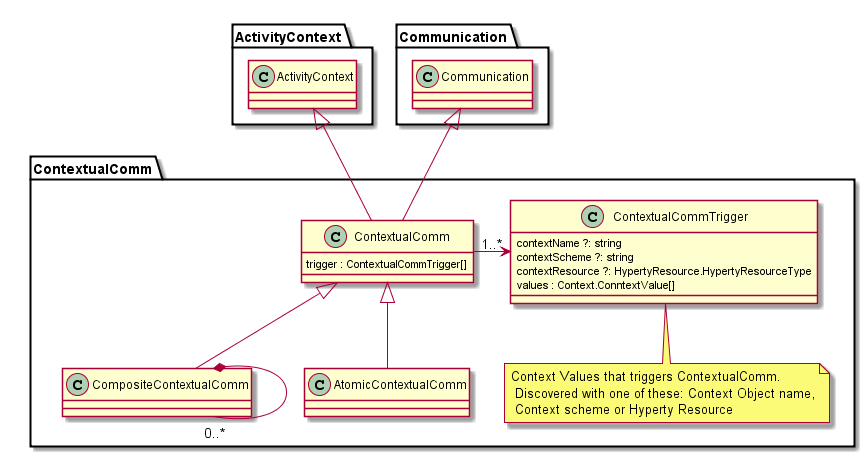

The diagram above was rendered by PlantUML. Its source (embedded in the PNG):
@startuml "contextual-communication-design.png"

Package ContextualComm {

	class ContextualComm {
	trigger : ContextualCommTrigger[]
	}

	class ContextualCommTrigger {
	contextName ?: string
	contextScheme ?: string
	contextResource ?: HypertyResource.HypertyResourceType
	values : Context.ConntextValue[]
	}

	note bottom : Context Values that triggers ContextualComm.\n Discovered with one of these: Context Object name,\n Context scheme or Hyperty Resource

	class CompositeContextualComm {
	}

	class AtomicContextualComm {
	}

	class CompositeContextualComm {
	}

 ContextualComm -right-> "1..*" ContextualCommTrigger

	CompositeContextualComm *-"0..*" CompositeContextualComm

	ContextualComm -up-|> ActivityContext.ActivityContext

	ContextualComm -up-|> Communication.Communication

	CompositeContextualComm -up-|> ContextualComm

	AtomicContextualComm -up-|> ContextualComm
}

@enduml